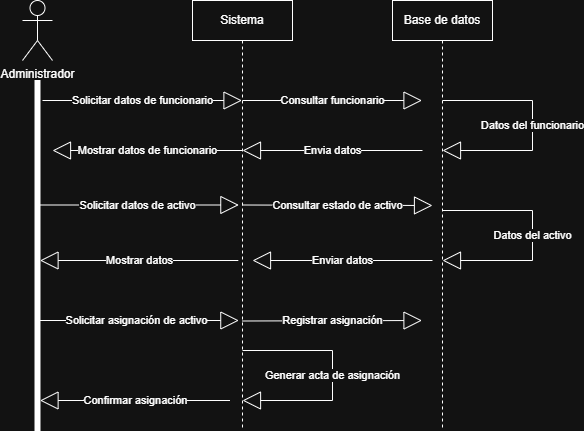

The diagram above was exported from draw.io. Its source (the exported page's mxGraphModel, read from the mxfile embedded in the PNG):
<mxGraphModel dx="1206" dy="483" grid="1" gridSize="10" guides="1" tooltips="1" connect="1" arrows="1" fold="1" page="1" pageScale="1" pageWidth="1169" pageHeight="827" math="0" shadow="0">
  <root>
    <mxCell id="0" />
    <mxCell id="1" parent="0" />
    <mxCell id="4ezsvfIlvFQ2-akXhT6z-1" parent="1" style="shape=umlActor;verticalLabelPosition=bottom;verticalAlign=top;html=1;outlineConnect=0;" value="Administrador" vertex="1">
      <mxGeometry height="60" width="30" x="240" y="50" as="geometry" />
    </mxCell>
    <mxCell id="4ezsvfIlvFQ2-akXhT6z-2" parent="1" style="shape=umlLifeline;perimeter=lifelinePerimeter;whiteSpace=wrap;html=1;container=1;dropTarget=0;collapsible=0;recursiveResize=0;outlineConnect=0;portConstraint=eastwest;newEdgeStyle={&quot;edgeStyle&quot;:&quot;elbowEdgeStyle&quot;,&quot;elbow&quot;:&quot;vertical&quot;,&quot;curved&quot;:0,&quot;rounded&quot;:0};" value="Sistema" vertex="1">
      <mxGeometry height="430" width="100" x="410" y="50" as="geometry" />
    </mxCell>
    <mxCell id="4ezsvfIlvFQ2-akXhT6z-3" parent="1" style="html=1;points=[];perimeter=orthogonalPerimeter;fillColor=strokeColor;" value="" vertex="1">
      <mxGeometry height="350" width="5" x="252.5" y="130" as="geometry" />
    </mxCell>
    <mxCell id="4ezsvfIlvFQ2-akXhT6z-6" edge="1" parent="1" style="endArrow=block;endSize=16;endFill=0;html=1;rounded=0;exitX=0.627;exitY=0.26;exitDx=0;exitDy=0;exitPerimeter=0;" value="Solicitar asignación de activo">
      <mxGeometry relative="1" width="160" as="geometry">
        <mxPoint x="252.495" y="370.00000000000006" as="sourcePoint" />
        <mxPoint x="456.36" y="370.00000000000006" as="targetPoint" />
      </mxGeometry>
    </mxCell>
    <mxCell id="4ezsvfIlvFQ2-akXhT6z-7" edge="1" parent="1" style="endArrow=block;endSize=16;endFill=0;html=1;rounded=0;" value="Registrar asignación">
      <mxGeometry relative="1" width="160" as="geometry">
        <mxPoint x="460" y="370.5" as="sourcePoint" />
        <mxPoint x="639.5" y="370" as="targetPoint" />
      </mxGeometry>
    </mxCell>
    <mxCell id="4ezsvfIlvFQ2-akXhT6z-10" parent="1" style="shape=umlLifeline;perimeter=lifelinePerimeter;whiteSpace=wrap;html=1;container=1;dropTarget=0;collapsible=0;recursiveResize=0;outlineConnect=0;portConstraint=eastwest;newEdgeStyle={&quot;edgeStyle&quot;:&quot;elbowEdgeStyle&quot;,&quot;elbow&quot;:&quot;vertical&quot;,&quot;curved&quot;:0,&quot;rounded&quot;:0};" value="Base de datos" vertex="1">
      <mxGeometry height="430" width="100" x="610" y="50" as="geometry" />
    </mxCell>
    <mxCell id="4ezsvfIlvFQ2-akXhT6z-13" edge="1" parent="1" style="endArrow=block;endSize=16;endFill=0;html=1;rounded=0;" value="Confirmar asignación">
      <mxGeometry relative="1" width="160" as="geometry">
        <mxPoint x="447.5" y="450" as="sourcePoint" />
        <mxPoint x="257.5" y="450" as="targetPoint" />
      </mxGeometry>
    </mxCell>
    <mxCell id="4ezsvfIlvFQ2-akXhT6z-19" edge="1" parent="1" style="endArrow=block;endSize=16;endFill=0;html=1;rounded=0;" target="4ezsvfIlvFQ2-akXhT6z-2" value="Solicitar datos de funcionario">
      <mxGeometry relative="1" width="160" as="geometry">
        <mxPoint x="260" y="150" as="sourcePoint" />
        <mxPoint x="420" y="150" as="targetPoint" />
      </mxGeometry>
    </mxCell>
    <mxCell id="4ezsvfIlvFQ2-akXhT6z-20" edge="1" parent="1" style="endArrow=block;endSize=16;endFill=0;html=1;rounded=0;" value="Consultar funcionario">
      <mxGeometry relative="1" width="160" as="geometry">
        <mxPoint x="460" y="150" as="sourcePoint" />
        <mxPoint x="639.5" y="150" as="targetPoint" />
      </mxGeometry>
    </mxCell>
    <mxCell id="4ezsvfIlvFQ2-akXhT6z-21" edge="1" parent="1" style="endArrow=block;endSize=16;endFill=0;html=1;rounded=0;" value="Datos del funcionario">
      <mxGeometry relative="1" width="160" as="geometry">
        <Array as="points">
          <mxPoint x="750" y="150" />
          <mxPoint x="750" y="200" />
        </Array>
        <mxPoint x="660" y="150" as="sourcePoint" />
        <mxPoint x="660" y="200" as="targetPoint" />
      </mxGeometry>
    </mxCell>
    <mxCell id="4ezsvfIlvFQ2-akXhT6z-22" edge="1" parent="1" style="endArrow=block;endSize=16;endFill=0;html=1;rounded=0;" value="Envia datos">
      <mxGeometry relative="1" width="160" as="geometry">
        <mxPoint x="640" y="200" as="sourcePoint" />
        <mxPoint x="460" y="200" as="targetPoint" />
      </mxGeometry>
    </mxCell>
    <mxCell id="4ezsvfIlvFQ2-akXhT6z-23" edge="1" parent="1" style="endArrow=block;endSize=16;endFill=0;html=1;rounded=0;" value="Mostrar datos de funcionario">
      <mxGeometry relative="1" width="160" as="geometry">
        <mxPoint x="460" y="200" as="sourcePoint" />
        <mxPoint x="270" y="200" as="targetPoint" />
      </mxGeometry>
    </mxCell>
    <mxCell id="4ezsvfIlvFQ2-akXhT6z-24" edge="1" parent="1" style="endArrow=block;endSize=16;endFill=0;html=1;rounded=0;exitX=0.627;exitY=0.26;exitDx=0;exitDy=0;exitPerimeter=0;" value="Solicitar datos de activo">
      <mxGeometry relative="1" width="160" as="geometry">
        <mxPoint x="252.5" y="254.5" as="sourcePoint" />
        <mxPoint x="456.365" y="254.5" as="targetPoint" />
      </mxGeometry>
    </mxCell>
    <mxCell id="4ezsvfIlvFQ2-akXhT6z-25" edge="1" parent="1" style="endArrow=block;endSize=16;endFill=0;html=1;rounded=0;" value="Consultar estado de activo">
      <mxGeometry relative="1" width="160" as="geometry">
        <mxPoint x="460" y="254.5" as="sourcePoint" />
        <mxPoint x="650" y="255" as="targetPoint" />
      </mxGeometry>
    </mxCell>
    <mxCell id="4ezsvfIlvFQ2-akXhT6z-26" edge="1" parent="1" style="endArrow=block;endSize=16;endFill=0;html=1;rounded=0;" value="Datos del activo">
      <mxGeometry relative="1" width="160" as="geometry">
        <Array as="points">
          <mxPoint x="750" y="260" />
          <mxPoint x="750" y="310" />
        </Array>
        <mxPoint x="660" y="260" as="sourcePoint" />
        <mxPoint x="660" y="310" as="targetPoint" />
      </mxGeometry>
    </mxCell>
    <mxCell id="4ezsvfIlvFQ2-akXhT6z-27" edge="1" parent="1" style="endArrow=block;endSize=16;endFill=0;html=1;rounded=0;" value="Enviar datos">
      <mxGeometry relative="1" width="160" as="geometry">
        <mxPoint x="650" y="310" as="sourcePoint" />
        <mxPoint x="470" y="310" as="targetPoint" />
      </mxGeometry>
    </mxCell>
    <mxCell id="4ezsvfIlvFQ2-akXhT6z-28" edge="1" parent="1" style="endArrow=block;endSize=16;endFill=0;html=1;rounded=0;entryX=1.736;entryY=0.646;entryDx=0;entryDy=0;entryPerimeter=0;" value="Mostrar datos">
      <mxGeometry relative="1" width="160" as="geometry">
        <mxPoint x="455.82" y="310.00000000000006" as="sourcePoint" />
        <mxPoint x="257.50000000000006" y="310.00000000000006" as="targetPoint" />
      </mxGeometry>
    </mxCell>
    <mxCell id="4ezsvfIlvFQ2-akXhT6z-30" edge="1" parent="1" style="endArrow=block;endSize=16;endFill=0;html=1;rounded=0;" value="Generar acta de asignación">
      <mxGeometry relative="1" width="160" as="geometry">
        <Array as="points">
          <mxPoint x="550" y="400" />
          <mxPoint x="550" y="450" />
        </Array>
        <mxPoint x="460" y="400" as="sourcePoint" />
        <mxPoint x="460" y="450" as="targetPoint" />
      </mxGeometry>
    </mxCell>
  </root>
</mxGraphModel>